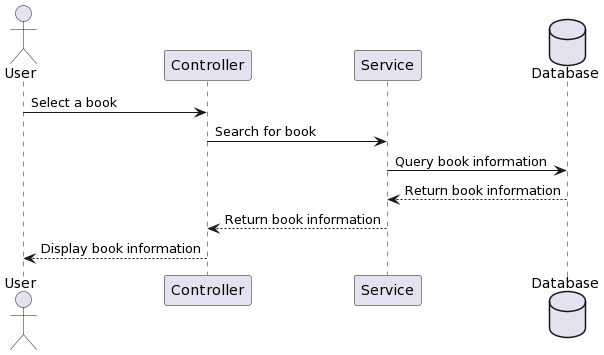

The diagram above was rendered by PlantUML. Its source (embedded in the PNG):
@startuml
actor User
participant "Controller" as C
participant "Service" as S
database "Database" as DB

User -> C: Select a book
C -> S: Search for book
S -> DB: Query book information
DB --> S: Return book information
S --> C: Return book information
C --> User: Display book information
@enduml